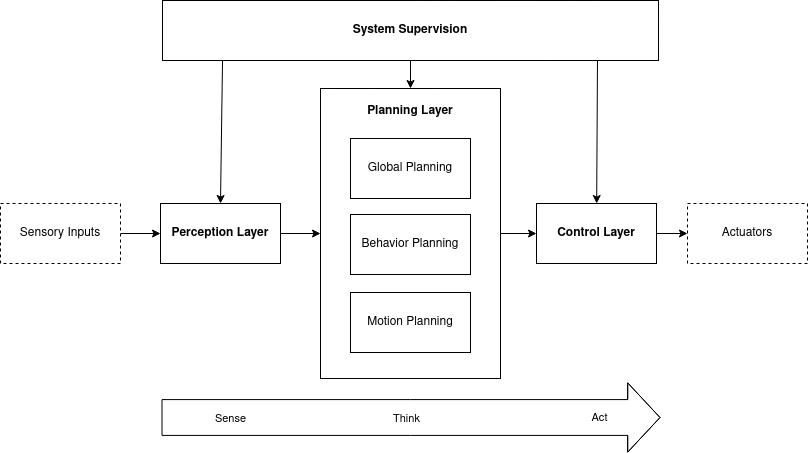

The diagram above was exported from draw.io. Its source (the exported page's mxGraphModel, read from the mxfile embedded in the PNG):
<mxGraphModel dx="1372" dy="775" grid="0" gridSize="10" guides="1" tooltips="1" connect="1" arrows="1" fold="1" page="1" pageScale="1" pageWidth="827" pageHeight="1169" background="#ffffff" math="0" shadow="0">
  <root>
    <mxCell id="WIyWlLk6GJQsqaUBKTNV-0" />
    <mxCell id="WIyWlLk6GJQsqaUBKTNV-1" parent="WIyWlLk6GJQsqaUBKTNV-0" />
    <mxCell id="HQKmetLJ9m85DvMqcDQc-10" style="edgeStyle=orthogonalEdgeStyle;rounded=0;orthogonalLoop=1;jettySize=auto;html=1;exitX=1;exitY=0.5;exitDx=0;exitDy=0;entryX=0;entryY=0.5;entryDx=0;entryDy=0;" edge="1" parent="WIyWlLk6GJQsqaUBKTNV-1" source="HQKmetLJ9m85DvMqcDQc-0" target="HQKmetLJ9m85DvMqcDQc-1">
      <mxGeometry relative="1" as="geometry" />
    </mxCell>
    <mxCell id="HQKmetLJ9m85DvMqcDQc-0" value="Sensory Inputs" style="rounded=0;whiteSpace=wrap;html=1;dashed=1;" vertex="1" parent="WIyWlLk6GJQsqaUBKTNV-1">
      <mxGeometry x="10" y="255" width="120" height="60" as="geometry" />
    </mxCell>
    <mxCell id="HQKmetLJ9m85DvMqcDQc-12" style="edgeStyle=orthogonalEdgeStyle;rounded=0;orthogonalLoop=1;jettySize=auto;html=1;exitX=1;exitY=0.5;exitDx=0;exitDy=0;entryX=0;entryY=0.5;entryDx=0;entryDy=0;" edge="1" parent="WIyWlLk6GJQsqaUBKTNV-1" source="HQKmetLJ9m85DvMqcDQc-1" target="HQKmetLJ9m85DvMqcDQc-2">
      <mxGeometry relative="1" as="geometry" />
    </mxCell>
    <mxCell id="HQKmetLJ9m85DvMqcDQc-1" value="&lt;b&gt;Perception Layer&lt;/b&gt;" style="rounded=0;whiteSpace=wrap;html=1;" vertex="1" parent="WIyWlLk6GJQsqaUBKTNV-1">
      <mxGeometry x="170" y="255" width="120" height="60" as="geometry" />
    </mxCell>
    <mxCell id="HQKmetLJ9m85DvMqcDQc-13" style="edgeStyle=orthogonalEdgeStyle;rounded=0;orthogonalLoop=1;jettySize=auto;html=1;exitX=1;exitY=0.5;exitDx=0;exitDy=0;entryX=0;entryY=0.5;entryDx=0;entryDy=0;" edge="1" parent="WIyWlLk6GJQsqaUBKTNV-1" source="HQKmetLJ9m85DvMqcDQc-2" target="HQKmetLJ9m85DvMqcDQc-8">
      <mxGeometry relative="1" as="geometry" />
    </mxCell>
    <mxCell id="HQKmetLJ9m85DvMqcDQc-2" value="" style="rounded=0;whiteSpace=wrap;html=1;" vertex="1" parent="WIyWlLk6GJQsqaUBKTNV-1">
      <mxGeometry x="330" y="140" width="180" height="290" as="geometry" />
    </mxCell>
    <mxCell id="HQKmetLJ9m85DvMqcDQc-4" value="Global Planning" style="rounded=0;whiteSpace=wrap;html=1;" vertex="1" parent="WIyWlLk6GJQsqaUBKTNV-1">
      <mxGeometry x="360" y="190" width="120" height="60" as="geometry" />
    </mxCell>
    <mxCell id="HQKmetLJ9m85DvMqcDQc-5" value="Behavior Planning" style="rounded=0;whiteSpace=wrap;html=1;" vertex="1" parent="WIyWlLk6GJQsqaUBKTNV-1">
      <mxGeometry x="360" y="266" width="120" height="60" as="geometry" />
    </mxCell>
    <mxCell id="HQKmetLJ9m85DvMqcDQc-6" value="Motion Planning" style="rounded=0;whiteSpace=wrap;html=1;" vertex="1" parent="WIyWlLk6GJQsqaUBKTNV-1">
      <mxGeometry x="360" y="344" width="120" height="60" as="geometry" />
    </mxCell>
    <mxCell id="HQKmetLJ9m85DvMqcDQc-7" value="&lt;b&gt;Planning Layer&lt;/b&gt;" style="text;html=1;strokeColor=none;fillColor=none;align=center;verticalAlign=middle;whiteSpace=wrap;rounded=0;" vertex="1" parent="WIyWlLk6GJQsqaUBKTNV-1">
      <mxGeometry x="370" y="148" width="100" height="30" as="geometry" />
    </mxCell>
    <mxCell id="HQKmetLJ9m85DvMqcDQc-14" style="edgeStyle=orthogonalEdgeStyle;rounded=0;orthogonalLoop=1;jettySize=auto;html=1;exitX=1;exitY=0.5;exitDx=0;exitDy=0;entryX=0;entryY=0.5;entryDx=0;entryDy=0;" edge="1" parent="WIyWlLk6GJQsqaUBKTNV-1" source="HQKmetLJ9m85DvMqcDQc-8" target="HQKmetLJ9m85DvMqcDQc-9">
      <mxGeometry relative="1" as="geometry" />
    </mxCell>
    <mxCell id="HQKmetLJ9m85DvMqcDQc-8" value="&lt;b&gt;Control Layer&lt;/b&gt;" style="rounded=0;whiteSpace=wrap;html=1;" vertex="1" parent="WIyWlLk6GJQsqaUBKTNV-1">
      <mxGeometry x="546" y="255" width="120" height="60" as="geometry" />
    </mxCell>
    <mxCell id="HQKmetLJ9m85DvMqcDQc-9" value="Actuators" style="rounded=0;whiteSpace=wrap;html=1;dashed=1;" vertex="1" parent="WIyWlLk6GJQsqaUBKTNV-1">
      <mxGeometry x="697" y="255" width="120" height="60" as="geometry" />
    </mxCell>
    <mxCell id="HQKmetLJ9m85DvMqcDQc-15" value="" style="shape=flexArrow;endArrow=classic;html=1;rounded=0;endWidth=32.5;endSize=10.441666666666666;width=35.833333333333336;" edge="1" parent="WIyWlLk6GJQsqaUBKTNV-1">
      <mxGeometry width="50" height="50" relative="1" as="geometry">
        <mxPoint x="171" y="469" as="sourcePoint" />
        <mxPoint x="670" y="469" as="targetPoint" />
        <Array as="points">
          <mxPoint x="420" y="469" />
        </Array>
      </mxGeometry>
    </mxCell>
    <mxCell id="HQKmetLJ9m85DvMqcDQc-16" value="Sense" style="edgeLabel;html=1;align=center;verticalAlign=middle;resizable=0;points=[];" vertex="1" connectable="0" parent="HQKmetLJ9m85DvMqcDQc-15">
      <mxGeometry x="-0.7503" relative="1" as="geometry">
        <mxPoint x="7" y="1" as="offset" />
      </mxGeometry>
    </mxCell>
    <mxCell id="HQKmetLJ9m85DvMqcDQc-17" value="Think" style="edgeLabel;html=1;align=center;verticalAlign=middle;resizable=0;points=[];" vertex="1" connectable="0" parent="HQKmetLJ9m85DvMqcDQc-15">
      <mxGeometry x="-0.0608" y="-1" relative="1" as="geometry">
        <mxPoint x="10" as="offset" />
      </mxGeometry>
    </mxCell>
    <mxCell id="HQKmetLJ9m85DvMqcDQc-18" value="Act" style="edgeLabel;html=1;align=center;verticalAlign=middle;resizable=0;points=[];" vertex="1" connectable="0" parent="HQKmetLJ9m85DvMqcDQc-15">
      <mxGeometry x="0.6451" y="3" relative="1" as="geometry">
        <mxPoint x="27" y="3" as="offset" />
      </mxGeometry>
    </mxCell>
    <mxCell id="HQKmetLJ9m85DvMqcDQc-21" style="edgeStyle=orthogonalEdgeStyle;rounded=0;orthogonalLoop=1;jettySize=auto;html=1;exitX=0.5;exitY=1;exitDx=0;exitDy=0;entryX=0.5;entryY=0;entryDx=0;entryDy=0;" edge="1" parent="WIyWlLk6GJQsqaUBKTNV-1" source="HQKmetLJ9m85DvMqcDQc-19" target="HQKmetLJ9m85DvMqcDQc-2">
      <mxGeometry relative="1" as="geometry" />
    </mxCell>
    <mxCell id="HQKmetLJ9m85DvMqcDQc-19" value="&lt;b&gt;System Supervision &lt;/b&gt;" style="rounded=0;whiteSpace=wrap;html=1;" vertex="1" parent="WIyWlLk6GJQsqaUBKTNV-1">
      <mxGeometry x="172" y="52" width="496" height="60" as="geometry" />
    </mxCell>
    <mxCell id="HQKmetLJ9m85DvMqcDQc-20" value="" style="endArrow=classic;html=1;rounded=0;exitX=0.121;exitY=1.004;exitDx=0;exitDy=0;exitPerimeter=0;entryX=0.5;entryY=0;entryDx=0;entryDy=0;" edge="1" parent="WIyWlLk6GJQsqaUBKTNV-1" source="HQKmetLJ9m85DvMqcDQc-19" target="HQKmetLJ9m85DvMqcDQc-1">
      <mxGeometry width="50" height="50" relative="1" as="geometry">
        <mxPoint x="203" y="184" as="sourcePoint" />
        <mxPoint x="253" y="134" as="targetPoint" />
      </mxGeometry>
    </mxCell>
    <mxCell id="HQKmetLJ9m85DvMqcDQc-22" value="" style="endArrow=classic;html=1;rounded=0;exitX=0.877;exitY=0.997;exitDx=0;exitDy=0;exitPerimeter=0;" edge="1" parent="WIyWlLk6GJQsqaUBKTNV-1" source="HQKmetLJ9m85DvMqcDQc-19" target="HQKmetLJ9m85DvMqcDQc-8">
      <mxGeometry width="50" height="50" relative="1" as="geometry">
        <mxPoint x="610.0160000000001" y="112.24000000000001" as="sourcePoint" />
        <mxPoint x="608" y="255" as="targetPoint" />
      </mxGeometry>
    </mxCell>
  </root>
</mxGraphModel>